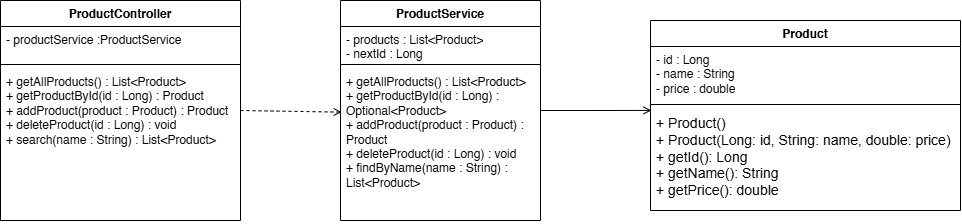

The diagram above was exported from draw.io. Its source (the exported page's mxGraphModel, read from the mxfile embedded in the PNG):
<mxGraphModel dx="1580" dy="11110" grid="1" gridSize="10" guides="1" tooltips="1" connect="1" arrows="1" fold="1" page="1" pageScale="1" pageWidth="10000" pageHeight="10000" math="0" shadow="0">
  <root>
    <mxCell id="0" />
    <mxCell id="1" parent="0" />
    <mxCell id="0LxU9FKz9p63UEZoi3Qc-10" parent="1" style="swimlane;fontStyle=1;align=center;verticalAlign=top;childLayout=stackLayout;horizontal=1;startSize=26;horizontalStack=0;resizeParent=1;resizeParentMax=0;resizeLast=0;collapsible=1;marginBottom=0;whiteSpace=wrap;html=1;" value="Product" vertex="1">
      <mxGeometry height="190" width="310" x="800" y="-320" as="geometry" />
    </mxCell>
    <mxCell id="0LxU9FKz9p63UEZoi3Qc-11" parent="0LxU9FKz9p63UEZoi3Qc-10" style="text;strokeColor=none;fillColor=none;align=left;verticalAlign=top;spacingLeft=4;spacingRight=4;overflow=hidden;rotatable=0;points=[[0,0.5],[1,0.5]];portConstraint=eastwest;whiteSpace=wrap;html=1;" value="&lt;div&gt;- id : Long&lt;/div&gt;&lt;div&gt;- name : String&lt;/div&gt;&lt;div&gt;- price : double&lt;/div&gt;" vertex="1">
      <mxGeometry height="54" width="310" y="26" as="geometry" />
    </mxCell>
    <mxCell id="0LxU9FKz9p63UEZoi3Qc-12" parent="0LxU9FKz9p63UEZoi3Qc-10" style="line;strokeWidth=1;fillColor=none;align=left;verticalAlign=middle;spacingTop=-1;spacingLeft=3;spacingRight=3;rotatable=0;labelPosition=right;points=[];portConstraint=eastwest;strokeColor=inherit;" value="" vertex="1">
      <mxGeometry height="8" width="310" y="80" as="geometry" />
    </mxCell>
    <mxCell id="0LxU9FKz9p63UEZoi3Qc-13" parent="0LxU9FKz9p63UEZoi3Qc-10" style="text;strokeColor=none;fillColor=none;align=left;verticalAlign=top;spacingLeft=4;spacingRight=4;overflow=hidden;rotatable=0;points=[[0,0.5],[1,0.5]];portConstraint=eastwest;whiteSpace=wrap;html=1;" value="&lt;span style=&quot;font-family: Arial, sans-serif, &amp;quot;Noto Color Emoji&amp;quot;; font-size: 14px; white-space: pre; color: rgb(0, 0, 0);&quot;&gt;+ Product()&lt;br/&gt;+ Product(Long: id, String: name, double: price)&lt;br/&gt;+ getId(): Long&lt;br/&gt;+ getName(): String&lt;br/&gt;+ getPrice(): double&lt;/span&gt;" vertex="1">
      <mxGeometry height="102" width="310" y="88" as="geometry" />
    </mxCell>
    <mxCell id="0LxU9FKz9p63UEZoi3Qc-18" parent="1" style="swimlane;fontStyle=1;align=center;verticalAlign=top;childLayout=stackLayout;horizontal=1;startSize=26;horizontalStack=0;resizeParent=1;resizeParentMax=0;resizeLast=0;collapsible=1;marginBottom=0;whiteSpace=wrap;html=1;" value="ProductService" vertex="1">
      <mxGeometry height="220" width="200" x="490" y="-340" as="geometry" />
    </mxCell>
    <mxCell id="0LxU9FKz9p63UEZoi3Qc-19" parent="0LxU9FKz9p63UEZoi3Qc-18" style="text;strokeColor=none;fillColor=none;align=left;verticalAlign=top;spacingLeft=4;spacingRight=4;overflow=hidden;rotatable=0;points=[[0,0.5],[1,0.5]];portConstraint=eastwest;whiteSpace=wrap;html=1;" value="&lt;div&gt;- products : List&amp;lt;Product&amp;gt;&lt;/div&gt;&lt;div&gt;- nextId : Long&lt;/div&gt;&lt;div&gt;&lt;br&gt;&lt;/div&gt;" vertex="1">
      <mxGeometry height="34" width="200" y="26" as="geometry" />
    </mxCell>
    <mxCell id="0LxU9FKz9p63UEZoi3Qc-20" parent="0LxU9FKz9p63UEZoi3Qc-18" style="line;strokeWidth=1;fillColor=none;align=left;verticalAlign=middle;spacingTop=-1;spacingLeft=3;spacingRight=3;rotatable=0;labelPosition=right;points=[];portConstraint=eastwest;strokeColor=inherit;" value="" vertex="1">
      <mxGeometry height="8" width="200" y="60" as="geometry" />
    </mxCell>
    <mxCell id="0LxU9FKz9p63UEZoi3Qc-21" parent="0LxU9FKz9p63UEZoi3Qc-18" style="text;strokeColor=none;fillColor=none;align=left;verticalAlign=top;spacingLeft=4;spacingRight=4;overflow=hidden;rotatable=0;points=[[0,0.5],[1,0.5]];portConstraint=eastwest;whiteSpace=wrap;html=1;" value="&lt;div&gt;&lt;span style=&quot;background-color: transparent; color: light-dark(#000000, var(--ge-light-color, #ffffff));&quot;&gt;+ getAllProducts() : List&amp;lt;Product&amp;gt;&lt;/span&gt;&lt;/div&gt;&lt;div&gt;+ getProductById(id : Long) : Optional&amp;lt;Product&amp;gt;&lt;/div&gt;&lt;div&gt;+ addProduct(product : Product) : Product&lt;/div&gt;&lt;div&gt;+ deleteProduct(id : Long) : void&lt;/div&gt;&lt;div&gt;+ findByName(name : String) : List&amp;lt;Product&amp;gt;&lt;/div&gt;" vertex="1">
      <mxGeometry height="152" width="200" y="68" as="geometry" />
    </mxCell>
    <mxCell id="0LxU9FKz9p63UEZoi3Qc-22" parent="1" style="swimlane;fontStyle=1;align=center;verticalAlign=top;childLayout=stackLayout;horizontal=1;startSize=26;horizontalStack=0;resizeParent=1;resizeParentMax=0;resizeLast=0;collapsible=1;marginBottom=0;whiteSpace=wrap;html=1;" value="ProductController" vertex="1">
      <mxGeometry height="220" width="240" x="150" y="-340" as="geometry" />
    </mxCell>
    <mxCell id="0LxU9FKz9p63UEZoi3Qc-23" parent="0LxU9FKz9p63UEZoi3Qc-22" style="text;strokeColor=none;fillColor=none;align=left;verticalAlign=top;spacingLeft=4;spacingRight=4;overflow=hidden;rotatable=0;points=[[0,0.5],[1,0.5]];portConstraint=eastwest;whiteSpace=wrap;html=1;" value="&lt;div&gt;&lt;div&gt;- productService :ProductService&lt;/div&gt;&lt;/div&gt;&lt;div&gt;&lt;br&gt;&lt;/div&gt;" vertex="1">
      <mxGeometry height="34" width="240" y="26" as="geometry" />
    </mxCell>
    <mxCell id="0LxU9FKz9p63UEZoi3Qc-24" parent="0LxU9FKz9p63UEZoi3Qc-22" style="line;strokeWidth=1;fillColor=none;align=left;verticalAlign=middle;spacingTop=-1;spacingLeft=3;spacingRight=3;rotatable=0;labelPosition=right;points=[];portConstraint=eastwest;strokeColor=inherit;" value="" vertex="1">
      <mxGeometry height="8" width="240" y="60" as="geometry" />
    </mxCell>
    <mxCell id="0LxU9FKz9p63UEZoi3Qc-25" parent="0LxU9FKz9p63UEZoi3Qc-22" style="text;strokeColor=none;fillColor=none;align=left;verticalAlign=top;spacingLeft=4;spacingRight=4;overflow=hidden;rotatable=0;points=[[0,0.5],[1,0.5]];portConstraint=eastwest;whiteSpace=wrap;html=1;" value="&lt;div&gt;+ getAllProducts() : List&amp;lt;Product&amp;gt;&lt;/div&gt;&lt;div&gt;+ getProductById(id : Long) : Product&lt;/div&gt;&lt;div&gt;+ addProduct(product : Product) : Product&lt;/div&gt;&lt;div&gt;+ deleteProduct(id : Long) : void&lt;/div&gt;&lt;div&gt;+ search(name : String) : List&amp;lt;Product&amp;gt;&lt;/div&gt;" vertex="1">
      <mxGeometry height="152" width="240" y="68" as="geometry" />
    </mxCell>
    <mxCell id="0LxU9FKz9p63UEZoi3Qc-26" edge="1" parent="1" source="0LxU9FKz9p63UEZoi3Qc-22" style="endArrow=open;html=1;rounded=0;exitX=1;exitY=0.5;exitDx=0;exitDy=0;entryX=0.006;entryY=0.287;entryDx=0;entryDy=0;entryPerimeter=0;dashed=1;endFill=0;" target="0LxU9FKz9p63UEZoi3Qc-21" value="">
      <mxGeometry height="50" relative="1" width="50" as="geometry">
        <mxPoint x="790" y="-420" as="sourcePoint" />
        <mxPoint x="840" y="-470" as="targetPoint" />
      </mxGeometry>
    </mxCell>
    <mxCell id="0LxU9FKz9p63UEZoi3Qc-27" edge="1" parent="1" source="0LxU9FKz9p63UEZoi3Qc-18" style="endArrow=open;html=1;rounded=0;entryX=0.003;entryY=0.019;entryDx=0;entryDy=0;entryPerimeter=0;exitX=1;exitY=0.5;exitDx=0;exitDy=0;endFill=0;" target="0LxU9FKz9p63UEZoi3Qc-13" value="">
      <mxGeometry height="50" relative="1" width="50" as="geometry">
        <mxPoint x="670" y="-210" as="sourcePoint" />
        <mxPoint x="720" y="-260" as="targetPoint" />
      </mxGeometry>
    </mxCell>
  </root>
</mxGraphModel>